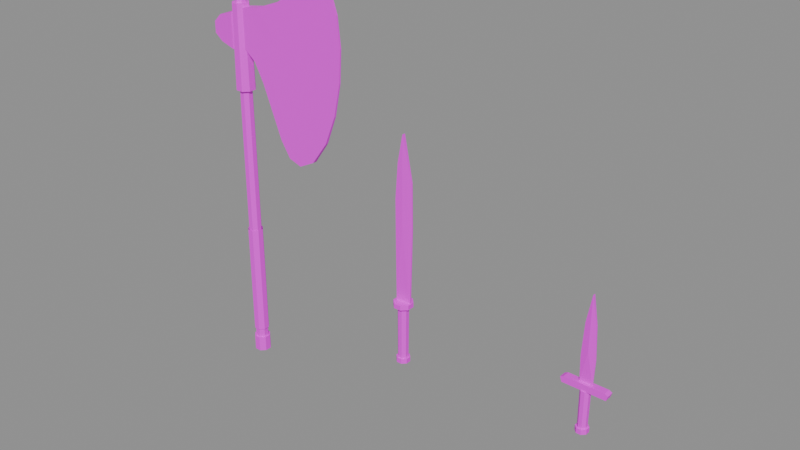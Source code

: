 # Source: Weapons.blend  (saved by Blender 5.2.45; exported with 4.5.12 LTS)
import bpy
from mathutils import Matrix  # noqa: F401  (used for matrix-valued properties, if any)

bpy.ops.wm.read_factory_settings(use_empty=True)
scene = bpy.context.scene
scene.name = 'Scene'

# ---- images (referenced by path relative to the original .blend; pixels are not part of the script)
import os
ASSET_DIR = os.environ.get("B2B_ASSET_DIR", "")  # directory of the original .blend (textures are referenced by path, not embedded)
HERE = os.path.dirname(os.path.abspath(__file__))  # packed textures are extracted next to this script under _unpacked/

def load_image(name, relpath, width, height, colorspace="sRGB"):
    """Load a texture the original file referenced (path relative to the .blend, or extracted next to this script)."""
    p = next((c for c in (os.path.join(HERE, relpath), os.path.join(ASSET_DIR, relpath)) if relpath and os.path.exists(c)), "")
    if p:
        img = bpy.data.images.load(p, check_existing=True)
        img.name = name
    else:  # same state as the original file: an image datablock whose file is absent (Cycles renders it pink)
        img = bpy.data.images.new(name, width, height)
        img.source = "FILE"
        img.filepath = "//" + (relpath or name)
    img.colorspace_settings.name = colorspace
    return img
img_t_trim_props_basecolor_png = load_image('T_Trim_Props_BaseColor.png', 'T_Trim_Props_BaseColor.png', 1024, 1024, 'sRGB')

# ---- materials (node trees are filled in below, after node groups)
mat_mi_trim_props_vertex = bpy.data.materials.new('MI_Trim_Props_Vertex')

# ---- material node trees
mat_mi_trim_props_vertex.use_nodes = True; mat_mi_trim_props_vertex.node_tree.nodes.clear()
_N = mat_mi_trim_props_vertex.node_tree.nodes; _L = mat_mi_trim_props_vertex.node_tree.links
n0 = _N.new('ShaderNodeBsdfPrincipled'); n0.name = 'Principled BSDF'; n0.location = (-200, 100)
n0.inputs[10].default_value = 0.005
n1 = _N.new('ShaderNodeOutputMaterial'); n1.name = 'Material Output'; n1.location = (200, 100)
n2 = _N.new('ShaderNodeTexImage'); n2.name = 'Image Texture'; n2.location = (0, 0)
n2.image = img_t_trim_props_basecolor_png
_L.new(n0.outputs[0], n1.inputs[0])
_L.new(n2.outputs[0], n0.inputs[0])
n1.is_active_output = True

# ---- meshes
me_greataxe_iron = bpy.data.meshes.new('Greataxe_Iron')
me_greataxe_iron.from_pydata([(0.0194, 0.008036, -0.3), (0.01755, 0.007271, 0.8), (0.008036, 0.0194, -0.3), (0.007271, 0.01755, 0.8), (-0.008036, 0.0194, -0.3), (-0.007271, 0.01755, 0.8), (-0.0194, 0.008036, -0.3), (-0.01755, 0.007271, 0.8), (-0.0194, -0.008036, -0.3), (-0.01755, -0.007271, 0.8), (-0.008036, -0.0194, -0.3), (-0.007271, -0.01755, 0.8), (0.008036, -0.0194, -0.3), (0.007271, -0.01755, 0.8), (0.0194, -0.008036, -0.3), (0.01755, -0.007271, 0.8), (0.02402, 0.00995, -0.34), (0.02402, 0.00995, -0.29), (0.00995, 0.02402, -0.34), (0.00995, 0.02402, -0.29), (-0.00995, 0.02402, -0.34), (-0.00995, 0.02402, -0.29), (-0.02402, 0.00995, -0.34), (-0.02402, 0.00995, -0.29), (-0.02402, -0.00995, -0.34), (-0.02402, -0.00995, -0.29), (-0.00995, -0.02402, -0.34), (-0.00995, -0.02402, -0.29), (0.00995, -0.02402, -0.34), (0.00995, -0.02402, -0.29), (0.02402, -0.00995, -0.34), (0.02402, -0.00995, -0.29), (0.02217, 0.009184, -0.26), (0.02217, 0.009184, 0.1), (0.009184, 0.02217, -0.26), (0.009184, 0.02217, 0.1), (-0.009184, 0.02217, -0.26), (-0.009184, 0.02217, 0.1), (-0.02217, 0.009184, -0.26), (-0.02217, 0.009184, 0.1), (-0.02217, -0.009184, -0.26), (-0.02217, -0.009184, 0.1), (-0.009184, -0.02217, -0.26), (-0.009184, -0.02217, 0.1), (0.009184, -0.02217, -0.26), (0.009184, -0.02217, 0.1), (0.02217, -0.009184, -0.26), (0.02217, -0.009184, 0.1), (0.02772, 0.01148, 0.56), (0.02402, 0.00995, 0.82), (0.01148, 0.02772, 0.56), (0.00995, 0.02402, 0.82), (-0.01148, 0.02772, 0.56), (-0.00995, 0.02402, 0.82), (-0.02772, 0.01148, 0.56), (-0.02402, 0.00995, 0.82), (-0.02772, -0.01148, 0.56), (-0.02402, -0.00995, 0.82), (-0.01148, -0.02772, 0.56), (-0.00995, -0.02402, 0.82), (0.01148, -0.02772, 0.56), (0.00995, -0.02402, 0.82), (0.02772, -0.01148, 0.56), (0.02402, -0.00995, 0.82), (0.15, 0.0116, 0.72), (0.15, -0.0116, 0.72), (0.024, 0.016, 0.81), (0.08, 0.0144, 0.82), (0.16, 0.0112, 0.85), (0.24, 0.008, 0.9), (0.3, 0.0056, 0.945), (0.345, 0.0038, 0.925), (0.372, 0.00272, 0.85), (0.382, 0.0025, 0.76), (0.376, 0.00256, 0.66), (0.355, 0.0034, 0.56), (0.32, 0.0048, 0.47), (0.27, 0.0068, 0.4), (0.22, 0.0088, 0.375), (0.18, 0.0104, 0.39), (0.15, 0.0116, 0.44), (0.12, 0.0128, 0.52), (0.09, 0.014, 0.6), (0.06, 0.0152, 0.66), (0.024, 0.016, 0.69), (0.024, -0.016, 0.81), (0.08, -0.0144, 0.82), (0.16, -0.0112, 0.85), (0.24, -0.008, 0.9), (0.3, -0.0056, 0.945), (0.345, -0.0038, 0.925), (0.372, -0.00272, 0.85), (0.382, -0.0025, 0.76), (0.376, -0.00256, 0.66), (0.355, -0.0034, 0.56), (0.32, -0.0048, 0.47), (0.27, -0.0068, 0.4), (0.22, -0.0088, 0.375), (0.18, -0.0104, 0.39), (0.15, -0.0116, 0.44), (0.12, -0.0128, 0.52), (0.09, -0.014, 0.6), (0.06, -0.0152, 0.66), (0.024, -0.016, 0.69), (-0.05, 0.018, 0.735), (-0.05, -0.018, 0.735), (-0.024, 0.018, 0.68), (-0.024, 0.018, 0.79), (-0.07, 0.018, 0.775), (-0.095, 0.018, 0.75), (-0.095, 0.018, 0.715), (-0.07, 0.018, 0.695), (-0.024, -0.018, 0.68), (-0.024, -0.018, 0.79), (-0.07, -0.018, 0.775), (-0.095, -0.018, 0.75), (-0.095, -0.018, 0.715), (-0.07, -0.018, 0.695), (0.01386, 0.008, 0.82), (0.001732, 0.001, 0.91), (9.797e-19, 0.016, 0.82), (1.225e-19, 0.002, 0.91), (-0.01386, 0.008, 0.82), (-0.001732, 0.001, 0.91), (-0.01386, -0.008, 0.82), (-0.001732, -0.001, 0.91), (-2.939e-18, -0.016, 0.82), (-3.674e-19, -0.002, 0.91), (0.01386, -0.008, 0.82), (0.001732, -0.001, 0.91)], [], [(0, 2, 3, 1), (2, 4, 5, 3), (4, 6, 7, 5), (6, 8, 9, 7), (8, 10, 11, 9), (10, 12, 13, 11), (12, 14, 15, 13), (14, 0, 1, 15), (14, 12, 10, 8, 6, 4, 2, 0), (1, 3, 5, 7, 9, 11, 13, 15), (16, 18, 19, 17), (18, 20, 21, 19), (20, 22, 23, 21), (22, 24, 25, 23), (24, 26, 27, 25), (26, 28, 29, 27), (28, 30, 31, 29), (30, 16, 17, 31), (30, 28, 26, 24, 22, 20, 18, 16), (17, 19, 21, 23, 25, 27, 29, 31), (32, 34, 35, 33), (34, 36, 37, 35), (36, 38, 39, 37), (38, 40, 41, 39), (40, 42, 43, 41), (42, 44, 45, 43), (44, 46, 47, 45), (46, 32, 33, 47), (48, 50, 51, 49), (50, 52, 53, 51), (52, 54, 55, 53), (54, 56, 57, 55), (56, 58, 59, 57), (58, 60, 61, 59), (60, 62, 63, 61), (62, 48, 49, 63), (62, 60, 58, 56, 54, 52, 50, 48), (49, 51, 53, 55, 57, 59, 61, 63), (64, 66, 67), (65, 86, 85), (67, 66, 85, 86), (64, 67, 68), (65, 87, 86), (68, 67, 86, 87), (64, 68, 69), (65, 88, 87), (69, 68, 87, 88), (64, 69, 70), (65, 89, 88), (70, 69, 88, 89), (64, 70, 71), (65, 90, 89), (71, 70, 89, 90), (64, 71, 72), (65, 91, 90), (72, 71, 90, 91), (64, 72, 73), (65, 92, 91), (73, 72, 91, 92), (64, 73, 74), (65, 93, 92), (74, 73, 92, 93), (64, 74, 75), (65, 94, 93), (75, 74, 93, 94), (64, 75, 76), (65, 95, 94), (76, 75, 94, 95), (64, 76, 77), (65, 96, 95), (77, 76, 95, 96), (64, 77, 78), (65, 97, 96), (78, 77, 96, 97), (64, 78, 79), (65, 98, 97), (79, 78, 97, 98), (64, 79, 80), (65, 99, 98), (80, 79, 98, 99), (64, 80, 81), (65, 100, 99), (81, 80, 99, 100), (64, 81, 82), (65, 101, 100), (82, 81, 100, 101), (64, 82, 83), (65, 102, 101), (83, 82, 101, 102), (64, 83, 84), (65, 103, 102), (84, 83, 102, 103), (64, 84, 66), (65, 85, 103), (66, 84, 103, 85), (104, 107, 106), (105, 112, 113), (107, 113, 112, 106), (104, 108, 107), (105, 113, 114), (108, 114, 113, 107), (104, 109, 108), (105, 114, 115), (109, 115, 114, 108), (104, 110, 109), (105, 115, 116), (110, 116, 115, 109), (104, 111, 110), (105, 116, 117), (111, 117, 116, 110), (104, 106, 111), (105, 117, 112), (106, 112, 117, 111), (118, 120, 121, 119), (120, 122, 123, 121), (122, 124, 125, 123), (124, 126, 127, 125), (126, 128, 129, 127), (128, 118, 119, 129), (128, 126, 124, 122, 120, 118), (119, 121, 123, 125, 127, 129)])
_uv = me_greataxe_iron.uv_layers.new(name='UVMap')
_uv.uv.foreach_set('vector', [0.02, 0.8743, 0.02, 0.8829, 0.98, 0.8829, 0.98, 0.8743, 0.02, 0.8829, 0.02, 0.8914, 0.98, 0.8914, 0.98, 0.8829, 0.02, 0.8914, 0.02, 0.9, 0.98, 0.9, 0.98, 0.8914, 0.02, 0.9, 0.02, 0.84, 0.98, 0.84, 0.98, 0.9, 0.02, 0.84, 0.02, 0.8486, 0.98, 0.8486, 0.98, 0.84, 0.02, 0.8486, 0.02, 0.8571, 0.98, 0.8571, 0.98, 0.8486, 0.02, 0.8571, 0.02, 0.8657, 0.98, 0.8657, 0.98, 0.8571, 0.02, 0.8657, 0.02, 0.8743, 0.98, 0.8743, 0.98, 0.8657, 0.98, 0.8576, 0.6988, 0.84, 0.3012, 0.84, 0.02, 0.8576, 0.02, 0.8824, 0.3012, 0.9, 0.6988, 0.9, 0.98, 0.8824, 0.9343, 0.8812, 0.6799, 0.8971, 0.3201, 0.8971, 0.06571, 0.8812, 0.06571, 0.8588, 0.3201, 0.8429, 0.6799, 0.8429, 0.9343, 0.8588, 0.43, 0.25, 0.43, 0.28, 0.77, 0.28, 0.77, 0.25, 0.43, 0.28, 0.43, 0.31, 0.77, 0.31, 0.77, 0.28, 0.43, 0.31, 0.43, 0.34, 0.77, 0.34, 0.77, 0.31, 0.43, 0.34, 0.43, 0.13, 0.77, 0.13, 0.77, 0.34, 0.43, 0.13, 0.43, 0.16, 0.77, 0.16, 0.77, 0.13, 0.43, 0.16, 0.43, 0.19, 0.77, 0.19, 0.77, 0.16, 0.43, 0.19, 0.43, 0.22, 0.77, 0.22, 0.77, 0.19, 0.43, 0.22, 0.43, 0.25, 0.77, 0.25, 0.77, 0.22, 0.77, 0.1915, 0.6704, 0.13, 0.5296, 0.13, 0.43, 0.1915, 0.43, 0.2785, 0.5296, 0.34, 0.6704, 0.34, 0.77, 0.2785, 0.77, 0.2785, 0.6704, 0.34, 0.5296, 0.34, 0.43, 0.2785, 0.43, 0.1915, 0.5296, 0.13, 0.6704, 0.13, 0.77, 0.1915, 0.44, 0.44, 0.44, 0.45, 0.53, 0.45, 0.53, 0.44, 0.44, 0.45, 0.44, 0.46, 0.53, 0.46, 0.53, 0.45, 0.44, 0.46, 0.44, 0.47, 0.53, 0.47, 0.53, 0.46, 0.44, 0.47, 0.44, 0.4, 0.53, 0.4, 0.53, 0.47, 0.44, 0.4, 0.44, 0.41, 0.53, 0.41, 0.53, 0.4, 0.44, 0.41, 0.44, 0.42, 0.53, 0.42, 0.53, 0.41, 0.44, 0.42, 0.44, 0.43, 0.53, 0.43, 0.53, 0.42, 0.44, 0.43, 0.44, 0.44, 0.53, 0.44, 0.53, 0.43, 0.43, 0.25, 0.43, 0.28, 0.77, 0.28, 0.77, 0.25, 0.43, 0.28, 0.43, 0.31, 0.77, 0.31, 0.77, 0.28, 0.43, 0.31, 0.43, 0.34, 0.77, 0.34, 0.77, 0.31, 0.43, 0.34, 0.43, 0.13, 0.77, 0.13, 0.77, 0.34, 0.43, 0.13, 0.43, 0.16, 0.77, 0.16, 0.77, 0.13, 0.43, 0.16, 0.43, 0.19, 0.77, 0.19, 0.77, 0.16, 0.43, 0.19, 0.43, 0.22, 0.77, 0.22, 0.77, 0.19, 0.43, 0.22, 0.43, 0.25, 0.77, 0.25, 0.77, 0.22, 0.77, 0.1915, 0.6704, 0.13, 0.5296, 0.13, 0.43, 0.1915, 0.43, 0.2785, 0.5296, 0.34, 0.6704, 0.34, 0.77, 0.2785, 0.7473, 0.2727, 0.661, 0.326, 0.539, 0.326, 0.4527, 0.2727, 0.4527, 0.1973, 0.539, 0.144, 0.661, 0.144, 0.7473, 0.1973, 0.6358, 0.2039, 0.6895, 0.13, 0.6954, 0.1628, 0.6358, 0.2039, 0.6954, 0.1628, 0.6895, 0.13, 0.6954, 0.1628, 0.6895, 0.13, 0.6895, 0.13, 0.6954, 0.1628, 0.6358, 0.2039, 0.6954, 0.1628, 0.7133, 0.2098, 0.6358, 0.2039, 0.7133, 0.2098, 0.6954, 0.1628, 0.7133, 0.2098, 0.6954, 0.1628, 0.6954, 0.1628, 0.7133, 0.2098, 0.6358, 0.2039, 0.7133, 0.2098, 0.7432, 0.2567, 0.6358, 0.2039, 0.7432, 0.2567, 0.7133, 0.2098, 0.7432, 0.2567, 0.7133, 0.2098, 0.7133, 0.2098, 0.7432, 0.2567, 0.6358, 0.2039, 0.7432, 0.2567, 0.77, 0.2919, 0.6358, 0.2039, 0.77, 0.2919, 0.7432, 0.2567, 0.77, 0.2919, 0.7432, 0.2567, 0.7432, 0.2567, 0.77, 0.2919, 0.6358, 0.2039, 0.77, 0.2919, 0.7581, 0.3183, 0.6358, 0.2039, 0.7581, 0.3183, 0.77, 0.2919, 0.7581, 0.3183, 0.77, 0.2919, 0.77, 0.2919, 0.7581, 0.3183, 0.6358, 0.2039, 0.7581, 0.3183, 0.7133, 0.3341, 0.6358, 0.2039, 0.7133, 0.3341, 0.7581, 0.3183, 0.7133, 0.3341, 0.7581, 0.3183, 0.7581, 0.3183, 0.7133, 0.3341, 0.6358, 0.2039, 0.7133, 0.3341, 0.6596, 0.34, 0.6358, 0.2039, 0.6596, 0.34, 0.7133, 0.3341, 0.6596, 0.34, 0.7133, 0.3341, 0.7133, 0.3341, 0.6596, 0.34, 0.6358, 0.2039, 0.6596, 0.34, 0.6, 0.3365, 0.6358, 0.2039, 0.6, 0.3365, 0.6596, 0.34, 0.6, 0.3365, 0.6596, 0.34, 0.6596, 0.34, 0.6, 0.3365, 0.6358, 0.2039, 0.6, 0.3365, 0.5404, 0.3242, 0.6358, 0.2039, 0.5404, 0.3242, 0.6, 0.3365, 0.5404, 0.3242, 0.6, 0.3365, 0.6, 0.3365, 0.5404, 0.3242, 0.6358, 0.2039, 0.5404, 0.3242, 0.4867, 0.3036, 0.6358, 0.2039, 0.4867, 0.3036, 0.5404, 0.3242, 0.4867, 0.3036, 0.5404, 0.3242, 0.5404, 0.3242, 0.4867, 0.3036, 0.6358, 0.2039, 0.4867, 0.3036, 0.4449, 0.2743, 0.6358, 0.2039, 0.4449, 0.2743, 0.4867, 0.3036, 0.4449, 0.2743, 0.4867, 0.3036, 0.4867, 0.3036, 0.4449, 0.2743, 0.6358, 0.2039, 0.4449, 0.2743, 0.43, 0.245, 0.6358, 0.2039, 0.43, 0.245, 0.4449, 0.2743, 0.43, 0.245, 0.4449, 0.2743, 0.4449, 0.2743, 0.43, 0.245, 0.6358, 0.2039, 0.43, 0.245, 0.4389, 0.2215, 0.6358, 0.2039, 0.4389, 0.2215, 0.43, 0.245, 0.4389, 0.2215, 0.43, 0.245, 0.43, 0.245, 0.4389, 0.2215, 0.6358, 0.2039, 0.4389, 0.2215, 0.4688, 0.2039, 0.6358, 0.2039, 0.4688, 0.2039, 0.4389, 0.2215, 0.4688, 0.2039, 0.4389, 0.2215, 0.4389, 0.2215, 0.4688, 0.2039, 0.6358, 0.2039, 0.4688, 0.2039, 0.5165, 0.1863, 0.6358, 0.2039, 0.5165, 0.1863, 0.4688, 0.2039, 0.5165, 0.1863, 0.4688, 0.2039, 0.4688, 0.2039, 0.5165, 0.1863, 0.6358, 0.2039, 0.5165, 0.1863, 0.5642, 0.1687, 0.6358, 0.2039, 0.5642, 0.1687, 0.5165, 0.1863, 0.5642, 0.1687, 0.5165, 0.1863, 0.5165, 0.1863, 0.5642, 0.1687, 0.6358, 0.2039, 0.5642, 0.1687, 0.6, 0.1511, 0.6358, 0.2039, 0.6, 0.1511, 0.5642, 0.1687, 0.6, 0.1511, 0.5642, 0.1687, 0.5642, 0.1687, 0.6, 0.1511, 0.6358, 0.2039, 0.6, 0.1511, 0.6179, 0.13, 0.6358, 0.2039, 0.6179, 0.13, 0.6, 0.1511, 0.6179, 0.13, 0.6, 0.1511, 0.6, 0.1511, 0.6179, 0.13, 0.6358, 0.2039, 0.6179, 0.13, 0.6895, 0.13, 0.6358, 0.2039, 0.6895, 0.13, 0.6179, 0.13, 0.6895, 0.13, 0.6179, 0.13, 0.6179, 0.13, 0.6895, 0.13, 0.6, 0.2631, 0.77, 0.34, 0.43, 0.34, 0.6, 0.2631, 0.43, 0.34, 0.77, 0.34, 0.77, 0.34, 0.77, 0.34, 0.43, 0.34, 0.43, 0.34, 0.6, 0.2631, 0.7236, 0.2039, 0.77, 0.34, 0.6, 0.2631, 0.77, 0.34, 0.7236, 0.2039, 0.7236, 0.2039, 0.7236, 0.2039, 0.77, 0.34, 0.77, 0.34, 0.6, 0.2631, 0.6464, 0.13, 0.7236, 0.2039, 0.6, 0.2631, 0.7236, 0.2039, 0.6464, 0.13, 0.6464, 0.13, 0.6464, 0.13, 0.7236, 0.2039, 0.7236, 0.2039, 0.6, 0.2631, 0.5382, 0.13, 0.6464, 0.13, 0.6, 0.2631, 0.6464, 0.13, 0.5382, 0.13, 0.5382, 0.13, 0.5382, 0.13, 0.6464, 0.13, 0.6464, 0.13, 0.6, 0.2631, 0.4764, 0.2039, 0.5382, 0.13, 0.6, 0.2631, 0.5382, 0.13, 0.4764, 0.2039, 0.4764, 0.2039, 0.4764, 0.2039, 0.5382, 0.13, 0.5382, 0.13, 0.6, 0.2631, 0.43, 0.34, 0.4764, 0.2039, 0.6, 0.2631, 0.4764, 0.2039, 0.43, 0.34, 0.43, 0.34, 0.43, 0.34, 0.4764, 0.2039, 0.4764, 0.2039, 0.01, 0.53, 0.01, 0.54, 0.3, 0.54, 0.3, 0.53, 0.01, 0.54, 0.01, 0.55, 0.3, 0.55, 0.3, 0.54, 0.01, 0.55, 0.01, 0.5, 0.3, 0.5, 0.3, 0.55, 0.01, 0.5, 0.01, 0.51, 0.3, 0.51, 0.3, 0.5, 0.01, 0.51, 0.01, 0.52, 0.3, 0.52, 0.3, 0.51, 0.01, 0.52, 0.01, 0.53, 0.3, 0.53, 0.3, 0.52, 0.3, 0.5125, 0.155, 0.5, 0.01, 0.5125, 0.01, 0.5375, 0.155, 0.55, 0.3, 0.5375, 0.1731, 0.5266, 0.155, 0.5281, 0.1369, 0.5266, 0.1369, 0.5234, 0.155, 0.5219, 0.1731, 0.5234])
me_greataxe_iron.materials.append(mat_mi_trim_props_vertex)
me_greataxe_iron.update()
me_seax_steel = bpy.data.meshes.new('Seax_Steel')
me_seax_steel.from_pydata([(0.01478, 0.006123, -0.12), (0.01571, 0.006506, 0.05), (0.006123, 0.01478, -0.12), (0.006506, 0.01571, 0.05), (-0.006123, 0.01478, -0.12), (-0.006506, 0.01571, 0.05), (-0.01478, 0.006123, -0.12), (-0.01571, 0.006506, 0.05), (-0.01478, -0.006123, -0.12), (-0.01571, -0.006506, 0.05), (-0.006123, -0.01478, -0.12), (-0.006506, -0.01571, 0.05), (0.006123, -0.01478, -0.12), (0.006506, -0.01571, 0.05), (0.01478, -0.006123, -0.12), (0.01571, -0.006506, 0.05), (0.0194, 0.008036, -0.135), (0.0194, 0.008036, -0.12), (0.008036, 0.0194, -0.135), (0.008036, 0.0194, -0.12), (-0.008036, 0.0194, -0.135), (-0.008036, 0.0194, -0.12), (-0.0194, 0.008036, -0.135), (-0.0194, 0.008036, -0.12), (-0.0194, -0.008036, -0.135), (-0.0194, -0.008036, -0.12), (-0.008036, -0.0194, -0.135), (-0.008036, -0.0194, -0.12), (0.008036, -0.0194, -0.135), (0.008036, -0.0194, -0.12), (0.0194, -0.008036, -0.135), (0.0194, -0.008036, -0.12), (0.02772, 0.01148, 0.05), (0.02772, 0.01148, 0.065), (0.01148, 0.02772, 0.05), (0.01148, 0.02772, 0.065), (-0.01148, 0.02772, 0.05), (-0.01148, 0.02772, 0.065), (-0.02772, 0.01148, 0.05), (-0.02772, 0.01148, 0.065), (-0.02772, -0.01148, 0.05), (-0.02772, -0.01148, 0.065), (-0.01148, -0.02772, 0.05), (-0.01148, -0.02772, 0.065), (0.01148, -0.02772, 0.05), (0.01148, -0.02772, 0.065), (0.02772, -0.01148, 0.05), (0.02772, -0.01148, 0.065), (0.0, 0.0055, 0.3), (0.0, -0.0055, 0.3), (-0.02, 0.0055, 0.065), (0.026, 0.00238, 0.065), (0.032, 0.00166, 0.3), (0.03, 0.0019, 0.44), (0.0, 0.0055, 0.575), (-0.016, 0.0055, 0.49), (-0.024, 0.0055, 0.38), (-0.022, 0.0055, 0.2), (-0.02, -0.0055, 0.065), (0.026, -0.00238, 0.065), (0.032, -0.00166, 0.3), (0.03, -0.0019, 0.44), (0.0, -0.0055, 0.575), (-0.016, -0.0055, 0.49), (-0.024, -0.0055, 0.38), (-0.022, -0.0055, 0.2)], [], [(0, 2, 3, 1), (2, 4, 5, 3), (4, 6, 7, 5), (6, 8, 9, 7), (8, 10, 11, 9), (10, 12, 13, 11), (12, 14, 15, 13), (14, 0, 1, 15), (14, 12, 10, 8, 6, 4, 2, 0), (1, 3, 5, 7, 9, 11, 13, 15), (16, 18, 19, 17), (18, 20, 21, 19), (20, 22, 23, 21), (22, 24, 25, 23), (24, 26, 27, 25), (26, 28, 29, 27), (28, 30, 31, 29), (30, 16, 17, 31), (30, 28, 26, 24, 22, 20, 18, 16), (17, 19, 21, 23, 25, 27, 29, 31), (32, 34, 35, 33), (34, 36, 37, 35), (36, 38, 39, 37), (38, 40, 41, 39), (40, 42, 43, 41), (42, 44, 45, 43), (44, 46, 47, 45), (46, 32, 33, 47), (46, 44, 42, 40, 38, 36, 34, 32), (33, 35, 37, 39, 41, 43, 45, 47), (48, 51, 50), (49, 58, 59), (51, 59, 58, 50), (48, 52, 51), (49, 59, 60), (52, 60, 59, 51), (48, 53, 52), (49, 60, 61), (53, 61, 60, 52), (48, 54, 53), (49, 61, 62), (54, 62, 61, 53), (48, 55, 54), (49, 62, 63), (55, 63, 62, 54), (48, 56, 55), (49, 63, 64), (56, 64, 63, 55), (48, 57, 56), (49, 64, 65), (57, 65, 64, 56), (48, 50, 57), (49, 65, 58), (50, 58, 65, 57)])
_uv = me_seax_steel.uv_layers.new(name='UVMap')
_uv.uv.foreach_set('vector', [0.44, 0.44, 0.44, 0.45, 0.53, 0.45, 0.53, 0.44, 0.44, 0.45, 0.44, 0.46, 0.53, 0.46, 0.53, 0.45, 0.44, 0.46, 0.44, 0.47, 0.53, 0.47, 0.53, 0.46, 0.44, 0.47, 0.44, 0.4, 0.53, 0.4, 0.53, 0.47, 0.44, 0.4, 0.44, 0.41, 0.53, 0.41, 0.53, 0.4, 0.44, 0.41, 0.44, 0.42, 0.53, 0.42, 0.53, 0.41, 0.44, 0.42, 0.44, 0.43, 0.53, 0.43, 0.53, 0.42, 0.44, 0.43, 0.44, 0.44, 0.53, 0.44, 0.53, 0.43, 0.5274, 0.4214, 0.5025, 0.4021, 0.4675, 0.4021, 0.4426, 0.4214, 0.4426, 0.4486, 0.4675, 0.4679, 0.5025, 0.4679, 0.5274, 0.4486, 0.53, 0.4495, 0.5036, 0.47, 0.4664, 0.47, 0.44, 0.4495, 0.44, 0.4205, 0.4664, 0.4, 0.5036, 0.4, 0.53, 0.4205, 0.43, 0.25, 0.43, 0.28, 0.77, 0.28, 0.77, 0.25, 0.43, 0.28, 0.43, 0.31, 0.77, 0.31, 0.77, 0.28, 0.43, 0.31, 0.43, 0.34, 0.77, 0.34, 0.77, 0.31, 0.43, 0.34, 0.43, 0.13, 0.77, 0.13, 0.77, 0.34, 0.43, 0.13, 0.43, 0.16, 0.77, 0.16, 0.77, 0.13, 0.43, 0.16, 0.43, 0.19, 0.77, 0.19, 0.77, 0.16, 0.43, 0.19, 0.43, 0.22, 0.77, 0.22, 0.77, 0.19, 0.43, 0.22, 0.43, 0.25, 0.77, 0.25, 0.77, 0.22, 0.77, 0.1915, 0.6704, 0.13, 0.5296, 0.13, 0.43, 0.1915, 0.43, 0.2785, 0.5296, 0.34, 0.6704, 0.34, 0.77, 0.2785, 0.77, 0.2785, 0.6704, 0.34, 0.5296, 0.34, 0.43, 0.2785, 0.43, 0.1915, 0.5296, 0.13, 0.6704, 0.13, 0.77, 0.1915, 0.43, 0.25, 0.43, 0.28, 0.77, 0.28, 0.77, 0.25, 0.43, 0.28, 0.43, 0.31, 0.77, 0.31, 0.77, 0.28, 0.43, 0.31, 0.43, 0.34, 0.77, 0.34, 0.77, 0.31, 0.43, 0.34, 0.43, 0.13, 0.77, 0.13, 0.77, 0.34, 0.43, 0.13, 0.43, 0.16, 0.77, 0.16, 0.77, 0.13, 0.43, 0.16, 0.43, 0.19, 0.77, 0.19, 0.77, 0.16, 0.43, 0.19, 0.43, 0.22, 0.77, 0.22, 0.77, 0.19, 0.43, 0.22, 0.43, 0.25, 0.77, 0.25, 0.77, 0.22, 0.77, 0.1915, 0.6704, 0.13, 0.5296, 0.13, 0.43, 0.1915, 0.43, 0.2785, 0.5296, 0.34, 0.6704, 0.34, 0.77, 0.2785, 0.77, 0.2785, 0.6704, 0.34, 0.5296, 0.34, 0.43, 0.2785, 0.43, 0.1915, 0.5296, 0.13, 0.6704, 0.13, 0.77, 0.1915, 0.1436, 0.5214, 0.01, 0.5446, 0.01, 0.5036, 0.1436, 0.5214, 0.01, 0.5036, 0.01, 0.5446, 0.01, 0.5446, 0.01, 0.5446, 0.01, 0.5036, 0.01, 0.5036, 0.1436, 0.5214, 0.1436, 0.55, 0.01, 0.5446, 0.1436, 0.5214, 0.01, 0.5446, 0.1436, 0.55, 0.1436, 0.55, 0.1436, 0.55, 0.01, 0.5446, 0.01, 0.5446, 0.1436, 0.5214, 0.2232, 0.5482, 0.1436, 0.55, 0.1436, 0.5214, 0.1436, 0.55, 0.2232, 0.5482, 0.2232, 0.5482, 0.2232, 0.5482, 0.1436, 0.55, 0.1436, 0.55, 0.1436, 0.5214, 0.3, 0.5214, 0.2232, 0.5482, 0.1436, 0.5214, 0.2232, 0.5482, 0.3, 0.5214, 0.3, 0.5214, 0.3, 0.5214, 0.2232, 0.5482, 0.2232, 0.5482, 0.1436, 0.5214, 0.2517, 0.5071, 0.3, 0.5214, 0.1436, 0.5214, 0.3, 0.5214, 0.2517, 0.5071, 0.2517, 0.5071, 0.2517, 0.5071, 0.3, 0.5214, 0.3, 0.5214, 0.1436, 0.5214, 0.1891, 0.5, 0.2517, 0.5071, 0.1436, 0.5214, 0.2517, 0.5071, 0.1891, 0.5, 0.1891, 0.5, 0.1891, 0.5, 0.2517, 0.5071, 0.2517, 0.5071, 0.1436, 0.5214, 0.08676, 0.5018, 0.1891, 0.5, 0.1436, 0.5214, 0.1891, 0.5, 0.08676, 0.5018, 0.08676, 0.5018, 0.08676, 0.5018, 0.1891, 0.5, 0.1891, 0.5, 0.1436, 0.5214, 0.01, 0.5036, 0.08676, 0.5018, 0.1436, 0.5214, 0.08676, 0.5018, 0.01, 0.5036, 0.01, 0.5036, 0.01, 0.5036, 0.08676, 0.5018, 0.08676, 0.5018])
me_seax_steel.materials.append(mat_mi_trim_props_vertex)
me_seax_steel.update()
me_dagger_steel = bpy.data.meshes.new('Dagger_Steel')
me_dagger_steel.from_pydata([(0.01293, 0.005358, -0.08), (0.01386, 0.00574, 0.035), (0.005358, 0.01293, -0.08), (0.00574, 0.01386, 0.035), (-0.005358, 0.01293, -0.08), (-0.00574, 0.01386, 0.035), (-0.01293, 0.005358, -0.08), (-0.01386, 0.00574, 0.035), (-0.01293, -0.005358, -0.08), (-0.01386, -0.00574, 0.035), (-0.005358, -0.01293, -0.08), (-0.00574, -0.01386, 0.035), (0.005358, -0.01293, -0.08), (0.00574, -0.01386, 0.035), (0.01293, -0.005358, -0.08), (0.01386, -0.00574, 0.035), (0.01755, 0.007271, -0.095), (0.01755, 0.007271, -0.08), (0.007271, 0.01755, -0.095), (0.007271, 0.01755, -0.08), (-0.007271, 0.01755, -0.095), (-0.007271, 0.01755, -0.08), (-0.01755, 0.007271, -0.095), (-0.01755, 0.007271, -0.08), (-0.01755, -0.007271, -0.095), (-0.01755, -0.007271, -0.08), (-0.007271, -0.01755, -0.095), (-0.007271, -0.01755, -0.08), (0.007271, -0.01755, -0.095), (0.007271, -0.01755, -0.08), (0.01755, -0.007271, -0.095), (0.01755, -0.007271, -0.08), (0.0, 0.011, 0.045), (0.0, -0.011, 0.045), (-0.065, 0.011, 0.035), (0.065, 0.011, 0.035), (0.07, 0.011, 0.05), (0.06, 0.011, 0.055), (-0.06, 0.011, 0.055), (-0.07, 0.011, 0.05), (-0.065, -0.011, 0.035), (0.065, -0.011, 0.035), (0.07, -0.011, 0.05), (0.06, -0.011, 0.055), (-0.06, -0.011, 0.055), (-0.07, -0.011, 0.05), (0.0, 0.0045, 0.15), (0.0, -0.0045, 0.15), (-0.019, 0.00165, 0.055), (0.019, 0.00165, 0.055), (0.022, 0.0012, 0.13), (0.016, 0.0021, 0.23), (0.0, 0.0045, 0.315), (-0.016, 0.0021, 0.23), (-0.022, 0.0012, 0.13), (-0.019, -0.00165, 0.055), (0.019, -0.00165, 0.055), (0.022, -0.0012, 0.13), (0.016, -0.0021, 0.23), (0.0, -0.0045, 0.315), (-0.016, -0.0021, 0.23), (-0.022, -0.0012, 0.13)], [], [(0, 2, 3, 1), (2, 4, 5, 3), (4, 6, 7, 5), (6, 8, 9, 7), (8, 10, 11, 9), (10, 12, 13, 11), (12, 14, 15, 13), (14, 0, 1, 15), (14, 12, 10, 8, 6, 4, 2, 0), (1, 3, 5, 7, 9, 11, 13, 15), (16, 18, 19, 17), (18, 20, 21, 19), (20, 22, 23, 21), (22, 24, 25, 23), (24, 26, 27, 25), (26, 28, 29, 27), (28, 30, 31, 29), (30, 16, 17, 31), (30, 28, 26, 24, 22, 20, 18, 16), (17, 19, 21, 23, 25, 27, 29, 31), (32, 35, 34), (33, 40, 41), (35, 41, 40, 34), (32, 36, 35), (33, 41, 42), (36, 42, 41, 35), (32, 37, 36), (33, 42, 43), (37, 43, 42, 36), (32, 38, 37), (33, 43, 44), (38, 44, 43, 37), (32, 39, 38), (33, 44, 45), (39, 45, 44, 38), (32, 34, 39), (33, 45, 40), (34, 40, 45, 39), (46, 49, 48), (47, 55, 56), (49, 56, 55, 48), (46, 50, 49), (47, 56, 57), (50, 57, 56, 49), (46, 51, 50), (47, 57, 58), (51, 58, 57, 50), (46, 52, 51), (47, 58, 59), (52, 59, 58, 51), (46, 53, 52), (47, 59, 60), (53, 60, 59, 52), (46, 54, 53), (47, 60, 61), (54, 61, 60, 53), (46, 48, 54), (47, 61, 55), (48, 55, 61, 54)])
_uv = me_dagger_steel.uv_layers.new(name='UVMap')
_uv.uv.foreach_set('vector', [0.44, 0.44, 0.44, 0.45, 0.53, 0.45, 0.53, 0.44, 0.44, 0.45, 0.44, 0.46, 0.53, 0.46, 0.53, 0.45, 0.44, 0.46, 0.44, 0.47, 0.53, 0.47, 0.53, 0.46, 0.44, 0.47, 0.44, 0.4, 0.53, 0.4, 0.53, 0.47, 0.44, 0.4, 0.44, 0.41, 0.53, 0.41, 0.53, 0.4, 0.44, 0.41, 0.44, 0.42, 0.53, 0.42, 0.53, 0.41, 0.44, 0.42, 0.44, 0.43, 0.53, 0.43, 0.53, 0.42, 0.44, 0.43, 0.44, 0.44, 0.53, 0.44, 0.53, 0.43, 0.527, 0.4215, 0.5024, 0.4023, 0.4676, 0.4023, 0.443, 0.4215, 0.443, 0.4485, 0.4676, 0.4677, 0.5024, 0.4677, 0.527, 0.4485, 0.53, 0.4495, 0.5036, 0.47, 0.4664, 0.47, 0.44, 0.4495, 0.44, 0.4205, 0.4664, 0.4, 0.5036, 0.4, 0.53, 0.4205, 0.43, 0.25, 0.43, 0.28, 0.77, 0.28, 0.77, 0.25, 0.43, 0.28, 0.43, 0.31, 0.77, 0.31, 0.77, 0.28, 0.43, 0.31, 0.43, 0.34, 0.77, 0.34, 0.77, 0.31, 0.43, 0.34, 0.43, 0.13, 0.77, 0.13, 0.77, 0.34, 0.43, 0.13, 0.43, 0.16, 0.77, 0.16, 0.77, 0.13, 0.43, 0.16, 0.43, 0.19, 0.77, 0.19, 0.77, 0.16, 0.43, 0.19, 0.43, 0.22, 0.77, 0.22, 0.77, 0.19, 0.43, 0.22, 0.43, 0.25, 0.77, 0.25, 0.77, 0.22, 0.77, 0.1915, 0.6704, 0.13, 0.5296, 0.13, 0.43, 0.1915, 0.43, 0.2785, 0.5296, 0.34, 0.6704, 0.34, 0.77, 0.2785, 0.77, 0.2785, 0.6704, 0.34, 0.5296, 0.34, 0.43, 0.2785, 0.43, 0.1915, 0.5296, 0.13, 0.6704, 0.13, 0.77, 0.1915, 0.6, 0.235, 0.43, 0.3325, 0.43, 0.1375, 0.6, 0.235, 0.43, 0.1375, 0.43, 0.3325, 0.43, 0.3325, 0.43, 0.3325, 0.43, 0.1375, 0.43, 0.1375, 0.6, 0.235, 0.685, 0.34, 0.43, 0.3325, 0.6, 0.235, 0.43, 0.3325, 0.685, 0.34, 0.685, 0.34, 0.685, 0.34, 0.43, 0.3325, 0.43, 0.3325, 0.6, 0.235, 0.77, 0.325, 0.685, 0.34, 0.6, 0.235, 0.685, 0.34, 0.77, 0.325, 0.77, 0.325, 0.77, 0.325, 0.685, 0.34, 0.685, 0.34, 0.6, 0.235, 0.77, 0.145, 0.77, 0.325, 0.6, 0.235, 0.77, 0.325, 0.77, 0.145, 0.77, 0.145, 0.77, 0.145, 0.77, 0.325, 0.77, 0.325, 0.6, 0.235, 0.685, 0.13, 0.77, 0.145, 0.6, 0.235, 0.77, 0.145, 0.685, 0.13, 0.685, 0.13, 0.685, 0.13, 0.77, 0.145, 0.77, 0.145, 0.6, 0.235, 0.43, 0.1375, 0.685, 0.13, 0.6, 0.235, 0.685, 0.13, 0.43, 0.1375, 0.43, 0.1375, 0.43, 0.1375, 0.685, 0.13, 0.685, 0.13, 0.116, 0.525, 0.01, 0.5466, 0.01, 0.5034, 0.116, 0.525, 0.01, 0.5034, 0.01, 0.5466, 0.01, 0.5466, 0.01, 0.5466, 0.01, 0.5034, 0.01, 0.5034, 0.116, 0.525, 0.09365, 0.55, 0.01, 0.5466, 0.116, 0.525, 0.01, 0.5466, 0.09365, 0.55, 0.09365, 0.55, 0.09365, 0.55, 0.01, 0.5466, 0.01, 0.5466, 0.116, 0.525, 0.2052, 0.5432, 0.09365, 0.55, 0.116, 0.525, 0.09365, 0.55, 0.2052, 0.5432, 0.2052, 0.5432, 0.2052, 0.5432, 0.09365, 0.55, 0.09365, 0.55, 0.116, 0.525, 0.3, 0.525, 0.2052, 0.5432, 0.116, 0.525, 0.2052, 0.5432, 0.3, 0.525, 0.3, 0.525, 0.3, 0.525, 0.2052, 0.5432, 0.2052, 0.5432, 0.116, 0.525, 0.2052, 0.5068, 0.3, 0.525, 0.116, 0.525, 0.3, 0.525, 0.2052, 0.5068, 0.2052, 0.5068, 0.2052, 0.5068, 0.3, 0.525, 0.3, 0.525, 0.116, 0.525, 0.09365, 0.5, 0.2052, 0.5068, 0.116, 0.525, 0.2052, 0.5068, 0.09365, 0.5, 0.09365, 0.5, 0.09365, 0.5, 0.2052, 0.5068, 0.2052, 0.5068, 0.116, 0.525, 0.01, 0.5034, 0.09365, 0.5, 0.116, 0.525, 0.09365, 0.5, 0.01, 0.5034, 0.01, 0.5034, 0.01, 0.5034, 0.09365, 0.5, 0.09365, 0.5])
me_dagger_steel.materials.append(mat_mi_trim_props_vertex)
me_dagger_steel.update()

# ---- objects
ob_greataxe_iron = bpy.data.objects.new('Greataxe_Iron', me_greataxe_iron)
ob_seax_steel = bpy.data.objects.new('Seax_Steel', me_seax_steel)
ob_dagger_steel = bpy.data.objects.new('Dagger_Steel', me_dagger_steel)

# ---- transforms, parenting, visibility, modifiers, constraints
ob_greataxe_iron.location = (0.0, 0.0, 0.0)
ob_seax_steel.location = (0.6, 0.0, 0.0)
ob_dagger_steel.location = (1.2, 0.0, 0.0)

# ---- collection membership
scene.collection.objects.link(ob_greataxe_iron)
scene.collection.objects.link(ob_seax_steel)
scene.collection.objects.link(ob_dagger_steel)

# ---- scene / render settings (as saved in the file)
scene.frame_start = 1; scene.frame_end = 250; scene.frame_set(1)
scene.render.engine = 'BLENDER_EEVEE_NEXT'
scene.render.bake_bias = 0.0
scene.render.bake_samples = 0
scene.render.compositor_device = 'GPU'
scene.eevee.use_volume_custom_range = False
scene.eevee.fast_gi_thickness_near = 0.1
scene.eevee.fast_gi_thickness_far = 0.0
scene.eevee.ray_tracing_options.screen_trace_thickness = 0.1
bpy.context.view_layer.update()

# ---- added for rendering (the .blend has no active camera and no usable light): camera, sun + grey world if the file has none
cam_auto = bpy.data.cameras.new('AutoCamera')
cam_auto.lens = 50.0
cam_auto.sensor_width = 36.0
cam_auto.clip_end = 1000.0
ob_auto_camera = bpy.data.objects.new('AutoCamera', cam_auto)
scene.collection.objects.link(ob_auto_camera)
ob_auto_camera.location = (2.32276, -2.08232, 1.69071)
ob_auto_camera.rotation_euler = (1.09748, -7.21219e-08, 0.694738)
scene.camera = ob_auto_camera
light_auto_sun = bpy.data.lights.new('AutoSun', 'SUN')
light_auto_sun.energy = 3.0
light_auto_sun.angle = 0.0523599
ob_auto_sun = bpy.data.objects.new('AutoSun', light_auto_sun)
scene.collection.objects.link(ob_auto_sun)
ob_auto_sun.rotation_euler = (0.872665, 0.174533, 0.523599)
if scene.world is None:
    world_auto = bpy.data.worlds.new('AutoWorld')
    world_auto.color = (0.3, 0.3, 0.3)
    scene.world = world_auto
bpy.context.view_layer.update()
